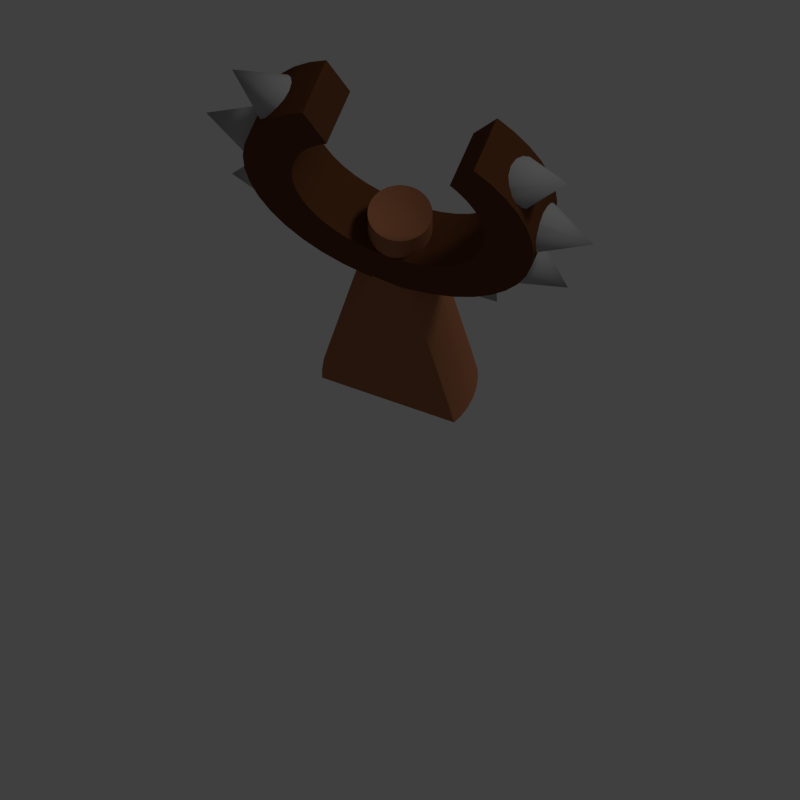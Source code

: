 # Source: objs.blend  (saved by Blender 2.76.0; exported with 4.5.12 LTS)
import bpy
from mathutils import Matrix  # noqa: F401  (used for matrix-valued properties, if any)

bpy.ops.wm.read_factory_settings(use_empty=True)
scene = bpy.context.scene
scene.name = 'Scene'

# ---- collections
col_collection_1 = bpy.data.collections.new('Collection 1'); scene.collection.children.link(col_collection_1)

# ---- materials (node trees are filled in below, after node groups)
mat_material_006 = bpy.data.materials.new('Material.006')
mat_material_006.alpha_threshold = 0.0
mat_material_006.use_transparent_shadow = False
mat_material_006.diffuse_color = (0.1282, 0.0469, 0.01782, 1.0)
mat_material_006.roughness = 0.5
mat_material_007 = bpy.data.materials.new('Material.007')
mat_material_007.alpha_threshold = 0.0
mat_material_007.use_transparent_shadow = False
mat_material_007.diffuse_color = (0.42, 0.42, 0.42, 1.0)
mat_material_007.roughness = 0.5
mat_material_008 = bpy.data.materials.new('Material.008')
mat_material_008.alpha_threshold = 0.0
mat_material_008.use_transparent_shadow = False
mat_material_008.diffuse_color = (0.3672, 0.1448, 0.06904, 1.0)
mat_material_008.roughness = 0.5

# ---- material node trees

# ---- world
world_world = bpy.data.worlds.new('World'); scene.world = world_world
world_world.color = (0.05088, 0.05088, 0.05088)
world_world.use_sun_shadow = False
world_world.sun_shadow_jitter_overblur = 0.0
world_world.cycles.sampling_method = 'MANUAL'
world_world.cycles.sample_map_resolution = 256

# ---- cameras
cam_camera = bpy.data.cameras.new('Camera')
cam_camera.type = 'ORTHO'
cam_camera.clip_end = 100.0
cam_camera.lens = 35.0
cam_camera.sensor_width = 32.0
cam_camera.sensor_height = 18.0
cam_camera.ortho_scale = 5.0
cam_camera.dof.focus_distance = 0.0
cam_camera.dof.aperture_fstop = 128.0

# ---- lights
light_lamp = bpy.data.lights.new('Lamp', 'SUN')
light_lamp.transmission_factor = 0.0
light_lamp.cutoff_distance = 30.0
light_lamp.angle = 0.1993
light_lamp.energy = 0.4
light_lamp.shadow_buffer_clip_start = 1.001
light_lamp.shadow_soft_size = 0.1
light_lamp.shadow_cascade_max_distance = 1000.0
light_lamp.cycles.use_multiple_importance_sampling = False

# ---- meshes
me_building4 = bpy.data.meshes.new('Building4')
me_building4.from_pydata([(-1.196, 2.523, 18.3), (-2.5, 4.907, 2.819), (-1.27, 2.493, 18.3), (-1.854, 5.706, 0.0), (-2.5, 5.439, 0.0), (0.0, -6.0, 0.0), (-0.07675, -2.78, 18.36), (-0.9386, -5.926, 0.0), (0.0, -2.786, 18.37), (1.994, -1.994, 18.18), (2.5, -2.185, 15.26), (2.052, -1.93, 18.16), (2.5, -2.5, 14.08), (-2.5, 2.185, 15.26), (-1.994, 1.994, 18.18), (-2.5, 2.5, 14.08), (-2.052, 1.93, 18.16), (-2.5, 1.816, 16.63), (-2.099, 1.877, 18.15), (-2.287, 1.662, 18.13), (2.5, 2.5, 14.08), (1.927, 2.047, 18.19), (1.994, 1.994, 18.18), (2.5, 3.053, 11.67), (2.5, 4.907, 2.819), (1.196, 2.523, 18.3), (1.27, 2.493, 18.3), (1.854, 5.706, 0.0), (2.5, 5.439, 0.0), (2.5, 3.727, 8.585), (1.34, 2.453, 18.29), (0.8626, 2.655, 18.33), (0.9386, 5.926, 0.0), (0.07675, 2.78, 18.36), (0.436, 2.753, 18.36), (-2.5, 1.383, 17.93), (-2.5, 1.323, 18.1), (-2.476, 1.361, 18.11), (-2.5, 1.274, 18.25), (-2.5, -2.185, 15.26), (-1.994, -1.994, 18.18), (-2.052, -1.93, 18.16), (-2.5, -2.5, 14.08), (-2.5, 1.01e-05, 20.0), (-2.5, 0.396, 19.82), (-2.5, 0.0, 20.0), (-1.927, -2.047, 18.19), (-2.5, -3.053, 11.67), (2.5, 1.383, 17.93), (2.476, 1.361, 18.11), (2.5, 1.323, 18.1), (2.5, 1.816, 16.63), (2.052, 1.93, 18.16), (2.099, 1.877, 18.15), (2.5, 2.185, 15.26), (2.287, 1.662, 18.13), (-2.5, -3.727, 8.585), (-1.27, -2.493, 18.3), (-1.34, -2.453, 18.29), (-2.5, -4.907, 2.819), (-1.196, -2.523, 18.3), (-1.854, -5.706, 0.0), (-2.5, -5.439, 0.0), (1.196, -2.523, 18.3), (2.5, -4.907, 2.819), (1.27, -2.493, 18.3), (1.854, -5.706, 0.0), (2.5, -5.439, 0.0), (0.8626, -2.655, 18.33), (0.5115, -2.736, 18.35), (2.5, -3.727, 8.585), (1.34, -2.453, 18.29), (2.5, -1.323, 18.1), (2.476, -1.361, 18.11), (2.5, -1.383, 17.93), (-1.927, 2.047, 18.19), (-2.5, 3.053, 11.67), (-2.5, 3.727, 8.585), (-1.34, 2.453, 18.29), (-0.5115, 2.736, 18.35), (-0.8626, 2.655, 18.33), (0.0, 6.0, 0.0), (-0.07675, 2.78, 18.36), (0.0, 2.786, 18.37), (-0.9386, 5.926, 0.0), (0.5115, 2.736, 18.35), (-2.5, -1.191, 18.43), (-2.5, -0.954, 18.95), (-2.5, -0.8123, 19.26), (-2.5, 0.8123, 19.26), (-2.5, 0.954, 18.95), (-2.5, 1.191, 18.43), (1.65, 2.271, 18.24), (2.5, 3.441, 9.981), (-2.5, -3.441, 9.981), (-1.65, -2.271, 18.24), (-0.8626, -2.655, 18.33), (1.927, -2.047, 18.19), (2.5, -3.053, 11.67), (2.099, -1.877, 18.15), (2.5, -1.816, 16.63), (2.287, -1.662, 18.13), (-2.5, 3.441, 9.981), (-1.65, 2.271, 18.24), (-0.436, 2.753, 18.36), (-2.5, -1.816, 16.63), (-2.099, -1.877, 18.15), (-2.287, -1.662, 18.13), (-2.5, -1.323, 18.1), (-2.5, -1.383, 17.93), (-2.476, -1.361, 18.11), (-2.5, -1.274, 18.25), (-2.5, -0.405, 19.81), (-2.5, -0.405, 19.81), (-2.5, 0.405, 19.81), (-2.5, 0.405, 19.81), (0.9386, -5.926, 0.0), (0.436, -2.753, 18.36), (0.07675, -2.78, 18.36), (-0.436, -2.753, 18.36), (-0.5115, -2.736, 18.35), (2.5, -3.441, 9.981), (1.65, -2.271, 18.24), (-2.5, -0.396, 19.82), (-2.5, -1.01e-05, 20.0), (2.5, 8.0, 30.0), (2.5, 12.0, 30.0), (2.5, 11.85, 31.88), (2.5, 11.85, 28.12), (2.5, 7.902, 28.75), (2.5, 11.41, 26.29), (2.5, 7.608, 27.53), (2.5, 7.128, 26.37), (2.5, 10.69, 24.55), (2.5, 7.902, 31.25), (2.5, 7.751, 31.88), (2.5, 9.708, 22.95), (2.5, 6.472, 25.3), (2.5, 8.485, 21.51), (2.5, 5.657, 24.34), (2.5, 7.053, 20.29), (2.5, 4.702, 23.53), (2.5, 5.448, 19.31), (2.5, 3.632, 22.87), (2.5, 3.708, 18.59), (2.5, 2.472, 22.39), (2.5, 1.877, 18.15), (2.5, 1.251, 22.1), (2.5, 0.0, 22.0), (2.5, -1.251, 22.1), (2.5, -6.472, 25.3), (2.5, -9.708, 22.95), (2.5, -8.485, 21.51), (2.5, -12.0, 30.0), (2.5, -8.0, 30.0), (2.5, -7.902, 31.25), (2.5, -7.902, 28.75), (2.5, -10.69, 24.55), (2.5, -11.85, 31.88), (2.5, -7.751, 31.88), (2.5, -11.41, 26.29), (2.5, -11.85, 28.12), (2.5, -1.877, 18.15), (2.5, -2.472, 22.39), (2.5, -3.708, 18.59), (2.5, -3.632, 22.87), (2.5, -5.448, 19.31), (2.5, -4.702, 23.53), (2.5, -7.053, 20.29), (2.5, -5.657, 24.34), (2.5, -7.128, 26.37), (2.5, -7.608, 27.53), (2.5, 0.0, 24.67), (2.469, 0.3911, 22.03), (2.469, 0.3911, 24.68), (-2.5, 8.078e-06, 22.0), (-2.5, 0.0, 24.67), (-2.469, 0.3911, 22.03), (-2.469, 0.3911, 24.68), (0.354, 2.472, 22.39), (0.2628, 2.479, 24.67), (0.3127, 2.475, 24.67), (0.2606, 2.479, 24.67), (0.3911, 2.469, 22.39), (0.3911, 2.469, 24.68), (0.0, 2.5, 22.4), (0.174, 2.486, 24.67), (0.0, 2.5, 24.68), (2.023, 1.469, 24.67), (1.768, 1.768, 22.22), (1.768, 1.768, 24.68), (2.023, 1.469, 22.15), (-1.667, 1.854, 24.67), (-1.469, 2.023, 22.28), (-1.668, 1.853, 24.67), (-1.602, 1.909, 24.67), (-1.469, 2.023, 24.68), (-1.67, 1.851, 24.67), (-1.708, 1.819, 24.67), (-1.768, 1.768, 22.22), (-1.768, 1.768, 24.68), (-0.7725, 2.378, 22.37), (-1.135, 2.228, 24.68), (-0.7725, 2.378, 24.67), (-1.135, 2.228, 22.33), (-1.768, -1.768, 22.22), (-2.023, -1.469, 24.67), (-2.023, -1.469, 22.15), (-1.768, -1.768, 24.68), (2.258, 1.062, 24.67), (2.228, 1.135, 22.09), (2.228, 1.135, 24.68), (2.277, 1.016, 24.67), (2.278, 1.014, 24.67), (2.278, 1.012, 24.67), (2.311, 0.9338, 24.67), (2.378, 0.7725, 22.06), (2.378, 0.7725, 24.68), (2.418, 0.6028, 24.67), (2.439, 0.5184, 24.67), (2.439, 0.5162, 24.67), (2.451, 0.4676, 24.67), (2.156, 1.251, 22.1), (1.321, 2.114, 24.67), (1.135, 2.228, 22.33), (1.247, 2.159, 24.67), (1.469, 2.023, 24.68), (1.469, 2.023, 22.28), (1.202, 2.186, 24.67), (1.135, 2.228, 24.68), (0.7725, 2.378, 22.37), (0.7725, 2.378, 24.67), (1.67, 1.851, 24.67), (1.668, 1.853, 24.67), (1.708, 1.819, 24.67), (1.602, 1.909, 24.67), (1.667, 1.854, 24.67), (-2.228, 1.135, 22.09), (-2.023, 1.469, 22.15), (-2.156, 1.251, 22.1), (-2.228, 1.135, 24.68), (-2.023, 1.469, 24.67), (-2.258, 1.062, 24.67), (-2.277, 1.016, 24.67), (-2.278, 1.014, 24.67), (-2.278, 1.012, 24.67), (-2.311, 0.9338, 24.67), (-2.378, 0.7725, 22.06), (-2.378, 0.7725, 24.68), (-1.202, 2.186, 24.67), (-1.247, 2.159, 24.67), (-1.321, 2.114, 24.67), (-0.174, 2.486, 24.67), (-0.2606, 2.479, 24.67), (-0.354, 2.472, 22.39), (-0.2628, 2.479, 24.67), (-0.3127, 2.475, 24.67), (-0.3911, 2.469, 22.39), (-0.3911, 2.469, 24.68), (1.202, -2.186, 24.67), (1.135, -2.228, 22.33), (1.247, -2.159, 24.67), (1.135, -2.228, 24.68), (1.321, -2.114, 24.67), (1.469, -2.023, 24.68), (1.469, -2.023, 22.28), (1.768, -1.768, 22.22), (2.023, -1.469, 24.67), (1.768, -1.768, 24.68), (2.023, -1.469, 22.15), (-1.67, -1.851, 24.67), (-1.469, -2.023, 22.28), (-1.668, -1.853, 24.67), (-1.708, -1.819, 24.67), (-1.602, -1.909, 24.67), (-1.469, -2.023, 24.68), (-1.667, -1.854, 24.67), (-1.135, -2.228, 24.68), (-0.7725, -2.378, 22.37), (-0.7725, -2.378, 24.67), (-1.135, -2.228, 22.33), (-2.469, -0.3911, 22.03), (-2.451, -0.4676, 24.67), (-2.469, -0.3911, 24.68), (-2.439, -0.5162, 24.67), (-2.439, -0.5184, 24.67), (-2.378, -0.7725, 22.06), (-2.418, -0.6028, 24.67), (-2.378, -0.7725, 24.68), (-2.228, -1.135, 22.09), (-2.156, -1.251, 22.1), (-2.228, -1.135, 24.68), (-2.311, -0.9338, 24.67), (-2.278, -1.012, 24.67), (-2.278, -1.014, 24.67), (-2.277, -1.016, 24.67), (-2.258, -1.062, 24.67), (0.7725, -2.378, 22.37), (0.7725, -2.378, 24.67), (0.174, -2.486, 24.67), (0.0, -2.5, 22.4), (0.2606, -2.479, 24.67), (0.0, -2.5, 24.68), (0.354, -2.472, 22.39), (0.2628, -2.479, 24.67), (0.3127, -2.475, 24.67), (0.3911, -2.469, 22.39), (0.3911, -2.469, 24.68), (1.667, -1.854, 24.67), (1.668, -1.853, 24.67), (1.602, -1.909, 24.67), (1.67, -1.851, 24.67), (1.708, -1.819, 24.67), (2.311, -0.9338, 24.67), (2.378, -0.7725, 22.06), (2.378, -0.7725, 24.68), (2.228, -1.135, 22.09), (2.278, -1.012, 24.67), (2.278, -1.014, 24.67), (2.277, -1.016, 24.67), (2.258, -1.062, 24.67), (2.228, -1.135, 24.68), (2.469, -0.3911, 22.03), (2.469, -0.3911, 24.68), (2.156, -1.251, 22.1), (-0.3911, -2.469, 22.39), (-0.3911, -2.469, 24.68), (-1.321, -2.114, 24.67), (-1.247, -2.159, 24.67), (-1.202, -2.186, 24.67), (-0.354, -2.472, 22.39), (-0.2628, -2.479, 24.67), (-0.3127, -2.475, 24.67), (-0.2606, -2.479, 24.67), (-0.174, -2.486, 24.67), (-2.5, -8.078e-06, 22.0), (-2.418, 0.6028, 24.67), (-2.439, 0.5184, 24.67), (-2.439, 0.5162, 24.67), (-2.451, 0.4676, 24.67), (2.451, -0.4676, 24.67), (2.439, -0.5162, 24.67), (2.439, -0.5184, 24.67), (2.418, -0.6028, 24.67), (-1.545, 0.0, 24.24), (-1.25, 0.9082, 24.24), (0.7725, 1.338, 24.24), (0.4775, 1.469, 24.24), (0.2613, 0.4526, 24.03), (0.7725, -1.338, 24.24), (1.034, -1.148, 24.24), (0.2613, -0.4526, 24.03), (-0.05463, 0.5198, 24.03), (-0.1615, 1.537, 24.24), (-0.4775, 1.469, 24.24), (-0.4228, 0.3072, 24.03), (-0.3497, 0.3884, 24.03), (-1.034, 1.148, 24.24), (-0.1615, -1.537, 24.24), (-0.4775, -1.469, 24.24), (1.411, 0.6284, 24.24), (1.25, 0.9082, 24.24), (1.511, -0.3212, 24.24), (1.545, 0.0, 24.24), (-0.7725, 1.338, 24.24), (0.1615, 1.537, 24.24), (0.4228, 0.3072, 24.03), (1.25, -0.9082, 24.24), (-1.25, -0.9082, 24.24), (-0.4228, -0.3072, 24.03), (-1.411, -0.6284, 24.24), (-0.05463, -0.5198, 24.03), (-1.511, -0.3212, 24.24), (-0.2613, 0.4526, 24.03), (-0.1615, 0.4971, 24.03), (-0.2613, -0.4526, 24.03), (-0.7725, -1.338, 24.24), (0.1615, -1.537, 24.24), (1.411, -0.6284, 24.24), (0.4775, -0.2126, 24.03), (0.4775, -1.469, 24.24), (0.05463, -0.5198, 24.03), (0.4228, -0.3072, 24.03), (0.3497, -0.3884, 24.03), (1.511, 0.3212, 24.24), (0.05463, 0.5198, 24.03), (-0.5226, 0.0, 24.03), (-1.511, 0.3212, 24.24), (0.5226, 0.0, 24.03), (-1.034, -1.148, 24.24), (0.5112, -0.1087, 24.03), (0.5112, 0.1087, 24.03), (1.034, 1.148, 24.24), (-0.5112, 0.1087, 24.03), (-0.4775, 0.2126, 24.03), (-1.411, 0.6284, 24.24), (-0.3497, -0.3884, 24.03), (0.4775, 0.2126, 24.03), (0.3497, 0.3884, 24.03), (-0.4775, -0.2126, 24.03), (0.1615, -0.4971, 24.03), (0.1615, 0.4971, 24.03), (-0.1615, -0.4971, 24.03), (-0.5112, -0.1087, 24.03), (-2.5, 1.877, 18.15), (-2.5, 12.0, 30.0), (-2.5, 3.708, 18.59), (-1.876, 11.94, 29.22), (-2.0, 12.0, 30.0), (-2.5, 11.85, 28.12), (-1.455, 11.89, 28.55), (-0.8517, 11.85, 28.12), (1.876, 11.94, 29.22), (2.0, 12.0, 30.0), (1.455, 11.89, 28.55), (0.8517, 11.85, 28.12), (-2.5, -8.485, 38.49), (-2.5, -5.082, 36.15), (-2.5, -5.657, 35.66), (-2.5, -6.472, 34.7), (-2.5, -9.708, 37.05), (-2.5, -7.128, 33.63), (-2.5, -10.69, 35.45), (-2.5, -7.608, 32.47), (-2.5, -11.41, 33.71), (-2.5, -7.902, 31.25), (-2.5, -7.058, 39.7), (-2.5, -11.85, 31.88), (-2.5, -8.0, 30.0), (-2.5, -12.0, 30.0), (-2.5, 7.902, 31.25), (-2.5, 11.85, 31.88), (-2.5, 11.41, 33.71), (-2.5, 7.608, 32.47), (-2.5, 10.69, 35.45), (-2.5, 7.128, 33.63), (-2.5, 8.0, 30.0), (-2.5, 9.708, 37.05), (-2.5, 6.472, 34.7), (-2.5, 8.485, 38.49), (-2.5, 5.657, 35.66), (-2.5, 5.082, 36.15), (-2.5, 7.058, 39.7), (-2.5, -1.877, 18.15), (-2.5, 8.485, 21.51), (-2.5, 9.708, 22.95), (2.5, -5.975, 37.75), (2.5, -6.313, 38.36), (-2.5, -9.708, 22.95), (-2.5, -8.485, 21.51), (-1.455, -11.89, 31.45), (-0.8517, -11.85, 31.88), (-1.876, -11.94, 30.78), (-2.0, -12.0, 30.0), (1.455, -11.89, 31.45), (0.8517, -11.85, 31.88), (1.876, -11.94, 30.78), (2.0, -12.0, 30.0), (-2.5, 5.448, 19.31), (-2.5, 7.053, 20.29), (-2.5, 10.69, 24.55), (-2.5, 11.41, 26.29), (2.5, 8.485, 38.49), (0.0, 9.141, 37.72), (0.8021, 9.258, 37.58), (1.45, 9.579, 37.21), (2.5, 9.708, 37.05), (1.56, 9.708, 37.05), (-0.8021, 9.258, 37.58), (-1.45, 9.579, 37.21), (-1.56, 9.708, 37.05), (2.5, 6.313, 38.36), (2.5, 5.975, 37.75), (-1.872, 9.958, 36.65), (-2.016, 10.36, 35.98), (-1.883, 10.69, 35.45), (1.872, 9.958, 36.65), (2.016, 10.36, 35.98), (2.5, 10.69, 35.45), (1.883, 10.69, 35.45), (2.5, -5.652, 37.17), (2.5, -5.657, 35.66), (2.5, -5.082, 36.15), (2.5, -6.472, 34.7), (2.5, -7.608, 32.47), (2.5, -7.128, 33.63), (2.5, 7.608, 32.47), (2.5, 7.128, 33.63), (2.5, 6.472, 34.7), (2.5, 5.652, 37.17), (2.5, 5.657, 35.66), (2.5, 5.082, 36.15), (1.864, -5.314, 19.25), (1.883, -5.448, 19.31), (1.459, -4.674, 18.99), (0.8014, -4.23, 18.8), (0.0, -4.071, 18.74), (-2.5, -5.448, 19.31), (-1.864, -5.314, 19.25), (-1.883, -5.448, 19.31), (-2.5, -3.708, 18.59), (-0.8014, -4.23, 18.8), (-1.459, -4.674, 18.99), (2.5, 7.057, 39.7), (2.5, 6.671, 39.01), (-2.5, -11.85, 28.12), (-2.5, -11.41, 26.29), (-2.5, -5.5, 20.47), (2.5, -8.485, 38.49), (2.5, -7.058, 39.7), (1.45, 7.205, 20.42), (1.56, 7.053, 20.29), (0.8021, 7.581, 20.74), (0.0, 7.717, 20.86), (-0.8021, 7.581, 20.74), (-1.45, 7.205, 20.42), (-1.56, 7.053, 20.29), (-2.5, 9.526, 24.5), (0.7956, 11.84, 28.08), (0.0, 11.8, 27.9), (-0.7956, 11.84, 28.08), (-2.016, 10.36, 24.02), (-1.883, 10.69, 24.55), (-1.872, 9.958, 23.35), (-1.56, 9.708, 22.95), (2.016, 10.36, 24.02), (1.883, 10.69, 24.55), (1.872, 9.958, 23.35), (1.56, 9.708, 22.95), (2.5, 7.058, 39.7), (2.5, 11.41, 33.71), (0.0, -9.141, 37.72), (-0.8021, -9.258, 37.58), (-1.45, -9.579, 37.21), (-1.56, -9.708, 37.05), (0.8021, -9.258, 37.58), (1.45, -9.579, 37.21), (2.5, -9.708, 37.05), (1.56, -9.708, 37.05), (-2.5, -10.69, 24.55), (-1.876, -11.94, 29.22), (-1.455, -11.89, 28.55), (-0.8517, -11.85, 28.12), (1.876, -11.94, 29.22), (1.455, -11.89, 28.55), (0.8517, -11.85, 28.12), (1.45, -7.205, 20.42), (1.56, -7.053, 20.29), (0.8021, -7.581, 20.74), (0.0, -7.717, 20.86), (-0.8021, -7.581, 20.74), (-1.45, -7.205, 20.42), (-2.5, -7.053, 20.29), (-1.56, -7.053, 20.29), (-2.5, -9.526, 24.5), (1.864, 5.314, 19.25), (1.883, 5.448, 19.31), (1.459, 4.674, 18.99), (0.8014, 4.23, 18.8), (0.0, 4.071, 18.74), (-0.8014, 4.23, 18.8), (-1.459, 4.674, 18.99), (-1.864, 5.314, 19.25), (-1.883, 5.448, 19.31), (-2.5, 5.5, 20.47), (1.45, 9.579, 22.8), (0.8021, 9.258, 22.42), (0.0, 9.141, 22.28), (-1.45, 9.579, 22.8), (-0.8021, 9.258, 22.42), (0.0, 11.26, 25.93), (0.8014, 11.2, 25.77), (1.459, 11.01, 25.33), (1.864, 10.75, 24.69), (-0.8014, 11.2, 25.77), (-1.459, 11.01, 25.33), (-1.864, 10.75, 24.69), (0.0, 11.8, 32.1), (0.7956, 11.84, 31.92), (0.8517, 11.85, 31.88), (-0.7956, 11.84, 31.92), (-0.8517, 11.85, 31.88), (-1.455, 11.89, 31.45), (-1.876, 11.94, 30.78), (1.455, 11.89, 31.45), (1.876, 11.94, 30.78), (1.864, 10.75, 35.31), (0.8014, 11.2, 34.23), (0.0, 11.26, 34.07), (1.459, 11.01, 34.67), (-1.864, 10.75, 35.31), (-1.459, 11.01, 34.67), (-0.8014, 11.2, 34.23), (-2.5, -1.251, 22.1), (-2.5, -2.472, 22.39), (-2.5, -3.632, 22.87), (-2.5, -4.702, 23.53), (-2.5, -5.657, 24.34), (-2.5, -7.902, 28.75), (-2.5, -7.608, 27.53), (-2.5, -7.128, 26.37), (-2.5, -6.472, 25.3), (-2.5, 7.902, 28.75), (-2.5, 7.608, 27.53), (-2.5, 7.128, 26.37), (-2.5, 6.472, 25.3), (-2.5, 5.657, 24.34), (-2.5, 4.702, 23.53), (-2.5, 3.632, 22.87), (-2.5, 2.472, 22.39), (-2.5, 1.251, 22.1), (2.5, -7.057, 39.7), (0.0, -11.8, 32.1), (2.5, -11.41, 33.71), (-0.7956, -11.84, 31.92), (0.7956, -11.84, 31.92), (-0.7956, -11.84, 28.08), (0.0, -11.8, 27.9), (0.7956, -11.84, 28.08), (0.0, -11.26, 25.93), (-0.8014, -11.2, 25.77), (-1.459, -11.01, 25.33), (-1.864, -10.75, 24.69), (-1.883, -10.69, 24.55), (0.8014, -11.2, 25.77), (1.459, -11.01, 25.33), (1.864, -10.75, 24.69), (1.883, -10.69, 24.55), (-1.872, -6.645, 20.04), (-2.016, -5.984, 19.64), (2.016, -5.984, 19.64), (1.872, -6.645, 20.04), (-2.016, 5.984, 19.64), (-1.872, 6.645, 20.04), (2.016, 5.984, 19.64), (1.872, 6.645, 20.04), (2.5, -6.671, 39.01), (-2.016, -10.36, 24.02), (-1.872, -9.958, 23.35), (-1.56, -9.708, 22.95), (2.016, -10.36, 24.02), (1.872, -9.958, 23.35), (1.56, -9.708, 22.95), (-1.45, -9.579, 22.8), (-0.8021, -9.258, 22.42), (0.0, -9.141, 22.28), (1.45, -9.579, 22.8), (0.8021, -9.258, 22.42), (-1.864, -10.75, 35.31), (-1.883, -10.69, 35.45), (-0.8014, -11.2, 34.23), (0.0, -11.26, 34.07), (-1.459, -11.01, 34.67), (1.864, -10.75, 35.31), (2.5, -10.69, 35.45), (1.883, -10.69, 35.45), (1.459, -11.01, 34.67), (0.8014, -11.2, 34.23), (1.872, -9.958, 36.65), (2.016, -10.36, 35.98), (-1.872, -9.958, 36.65), (-2.016, -10.36, 35.98), (0.0, -13.86, 22.0), (0.0, -8.0, 16.14), (0.0, -16.0, 30.0), (0.0, -13.86, 38.0), (0.0, 13.86, 22.0), (0.0, 8.0, 16.14), (0.0, 16.0, 30.0), (0.0, 13.86, 38.0), (0.8021, -7.581, 20.74), (0.0, -7.717, 20.86), (-0.8021, -9.258, 22.42), (0.0, -9.141, 22.28), (-2.5, -5.657, 35.66), (-2.5, -6.472, 34.7), (-2.439, 0.5162, 24.67), (-2.451, 0.4676, 24.67), (2.5, 8.0, 30.0), (2.5, 7.902, 28.75), (1.455, -11.89, 31.45), (1.876, -11.94, 30.78), (0.2606, -2.479, 24.67), (0.2628, -2.479, 24.67), (-2.277, 1.016, 24.67), (-2.278, 1.014, 24.67), (2.5, 3.727, 8.585), (2.5, 3.441, 9.981), (1.459, -11.01, 25.33), (1.864, -10.75, 24.69), (2.5, -5.657, 35.66), (2.5, -5.082, 36.15), (2.5, -5.082, 36.15), (2.5, -4.907, 2.819), (2.5, -3.727, 8.585), (2.5, -6.313, 38.36), (2.5, -6.671, 39.01), (2.278, 1.012, 24.67), (2.311, 0.9338, 24.67), (1.196, -2.523, 18.3), (1.27, -2.493, 18.3), (-2.5, -1.251, 22.1), (-2.5, -2.472, 22.39), (0.7956, 11.84, 28.08), (0.0, 11.8, 27.9), (2.5, -8.485, 38.49), (2.5, -7.058, 39.7), (2.5, -7.058, 39.7), (1.768, 1.768, 24.68), (1.708, 1.819, 24.67), (-0.07675, 2.78, 18.36), (-0.436, 2.753, 18.36), (1.768, 1.768, 22.22), (1.469, 2.023, 22.28), (-0.2606, -2.479, 24.67), (-0.174, -2.486, 24.67), (-2.278, 1.012, 24.67), (2.0, -12.0, 30.0), (0.0, 11.26, 25.93), (0.8014, 11.2, 25.77), (0.0, -2.5, 24.68), (0.0, -2.786, 18.37), (0.07675, -2.78, 18.36), (-1.927, -2.047, 18.19), (-1.65, -2.271, 18.24), (-1.602, -1.909, 24.67), (-1.469, -2.023, 24.68), (-2.5, -9.708, 22.95), (-2.5, -10.69, 24.55), (2.5, -5.439, 0.0), (2.5, -5.439, 0.0), (-2.5, -11.85, 28.12), (-2.5, -11.41, 26.29), (-2.469, 0.3911, 24.68), (-2.5, 4.907, 2.819), (-2.5, 5.439, 0.0), (-2.5, 5.439, 0.0), (-1.196, 2.523, 18.3), (-1.27, 2.493, 18.3), (-2.311, 0.9338, 24.67), (-2.378, 0.7725, 24.68), (0.8517, 11.85, 31.88), (1.455, 11.89, 31.45), (1.459, 11.01, 25.33), (2.5, 6.472, 34.7), (2.5, 5.657, 35.66), (0.2606, 2.479, 24.67), (0.174, 2.486, 24.67), (2.5, 7.128, 33.63), (-1.667, -1.854, 24.67), (2.258, 1.062, 24.67), (2.228, 1.135, 24.68), (-1.459, 11.01, 34.67), (-0.8014, 11.2, 34.23), (2.023, 1.469, 24.67), (2.5, -10.69, 24.55), (2.5, -11.41, 26.29), (2.5, 12.0, 30.0), (2.5, 11.85, 28.12), (2.311, -0.9338, 24.67), (2.278, -1.012, 24.67), (2.5, 1.251, 22.1), (2.5, 0.0, 22.0), (2.5, 0.0, 22.0), (2.5, 0.0, 22.0), (-2.5, 1.383, 17.93), (-2.5, 1.383, 17.93), (-2.5, 1.274, 18.25), (2.023, -1.469, 24.67), (2.228, -1.135, 24.68), (-2.023, 1.469, 22.15), (-2.156, 1.251, 22.1), (-1.455, -11.89, 31.45), (-0.8517, -11.85, 31.88), (-0.7725, 2.378, 24.67), (-0.3911, 2.469, 24.68), (-2.278, -1.014, 24.67), (-2.277, -1.016, 24.67), (2.5, 5.975, 37.75), (2.5, 5.652, 37.17), (0.07675, 2.78, 18.36), (0.436, 2.753, 18.36), (0.8014, -11.2, 25.77), (-2.5, 1.816, 16.63), (-0.5115, 2.736, 18.35), (2.277, 1.016, 24.67), (-2.5, -1.877, 18.15), (-2.5, -3.708, 18.59), (-2.5, 7.902, 28.75), (-2.5, 7.608, 27.53), (2.5, 7.751, 31.88), (2.5, 7.608, 32.47), (-1.56, 9.708, 22.95), (-1.45, 9.579, 22.8), (-0.7956, -11.84, 31.92), (-1.469, -2.023, 22.28), (-1.135, -2.228, 22.33), (-0.8014, 4.23, 18.8), (-1.459, 4.674, 18.99), (2.023, 1.469, 22.15), (-2.5, -5.448, 19.31), (-2.5, -7.053, 20.29), (2.378, 0.7725, 24.68), (2.5, 11.85, 31.88), (-2.5, -8.485, 21.51), (-2.5, -8.0, 30.0), (-2.5, -7.902, 28.75), (-1.876, -11.94, 30.78), (-1.864, -10.75, 35.31), (-1.883, -10.69, 35.45), (-2.258, -1.062, 24.67), (-0.8517, 11.85, 31.88), (-1.455, 11.89, 31.45), (-2.5, -3.053, 11.67), (-2.5, -3.441, 9.981), (2.378, -0.7725, 22.06), (2.469, -0.3911, 22.03), (1.34, -2.453, 18.29), (1.65, -2.271, 18.24), (-1.196, -2.523, 18.3), (-0.8626, -2.655, 18.33), (1.883, 5.448, 19.31), (2.016, 5.984, 19.64), (2.5, 8.485, 38.49), (2.5, 9.708, 37.05), (2.5, 0.0, 24.67), (2.469, -0.3911, 24.68), (0.0, 9.141, 37.72), (-0.8021, 9.258, 37.58), (1.321, -2.114, 24.67), (1.469, -2.023, 24.68), (-2.5, 8.078e-06, 22.0), (-2.469, 0.3911, 22.03), (-0.8021, -7.581, 20.74), (-0.436, -2.753, 18.36), (-0.5115, -2.736, 18.35), (-2.5, 11.41, 33.71), (-2.5, 10.69, 35.45), (-2.228, 1.135, 22.09), (-2.5, 11.85, 31.88), (1.34, 2.453, 18.29), (1.65, 2.271, 18.24), (-2.439, 0.5184, 24.67), (2.378, -0.7725, 24.68), (-2.5, 7.902, 31.25), (-2.5, 7.608, 32.47), (-0.3911, -2.469, 22.39), (-0.354, -2.472, 22.39), (-2.287, 1.662, 18.13), (-2.476, 1.361, 18.11), (-2.311, -0.9338, 24.67), (-2.278, -1.012, 24.67), (-2.5, 1.323, 18.1), (-2.5, 1.323, 18.1), (-2.5, 1.323, 18.1), (2.5, -9.708, 37.05), (1.872, 9.958, 36.65), (2.016, 10.36, 35.98), (2.5, -7.057, 39.7), (1.854, -5.706, 0.0), (-1.768, -1.768, 22.22), (0.8014, 4.23, 18.8), (0.0, 4.071, 18.74), (2.5, 7.128, 26.37), (2.5, 6.472, 25.3), (-1.854, 5.706, 0.0), (2.5, 2.472, 22.39), (-2.5, 7.128, 33.63), (0.0, -9.141, 37.72), (0.8021, -9.258, 37.58), (-2.378, 0.7725, 22.06), (2.5, -2.5, 14.08), (2.5, -3.053, 11.67), (2.5, 11.41, 26.29), (2.5, 10.69, 24.55), (-2.418, 0.6028, 24.67), (1.45, -9.579, 22.8), (0.8021, -9.258, 22.42), (-2.0, 12.0, 30.0), (-1.876, 11.94, 30.78), (0.0, -11.26, 25.93), (-0.8014, -11.2, 25.77), (-2.023, -1.469, 22.15), (-1.67, -1.851, 24.67), (-1.708, -1.819, 24.67), (2.439, 0.5162, 24.67), (2.451, 0.4676, 24.67), (-1.469, 2.023, 22.28), (-1.768, 1.768, 22.22), (0.8014, 11.2, 34.23), (0.0, 11.26, 34.07), (1.469, 2.023, 24.68), (1.602, 1.909, 24.67), (-1.135, -2.228, 24.68), (-1.202, -2.186, 24.67), (-2.5, 0.0, 24.67), (-2.5, -2.185, 15.26), (-2.5, -2.5, 14.08), (2.5, 3.708, 18.59), (2.5, 1.877, 18.15), (-1.459, -11.01, 34.67), (2.5, 7.058, 39.7), (2.5, 7.058, 39.7), (0.3911, 2.469, 24.68), (0.7725, 2.378, 24.67), (-1.247, 2.159, 24.67), (-1.321, 2.114, 24.67), (-2.5, 8.485, 21.51), (-2.5, 9.708, 22.95), (0.0, -4.071, 18.74), (-0.8014, -4.23, 18.8), (2.5, 1.323, 18.1), (2.5, 1.323, 18.1), (-1.459, -11.01, 25.33), (1.459, 11.01, 34.67), (-1.854, -5.706, 0.0), (-2.5, -5.439, 0.0), (-2.5, -5.439, 0.0), (2.439, 0.5184, 24.67), (-1.864, 10.75, 35.31), (2.099, -1.877, 18.15), (2.287, -1.662, 18.13), (0.8626, -2.655, 18.33), (0.5115, -2.736, 18.35), (2.5, -9.708, 22.95), (1.247, -2.159, 24.67), (1.872, 9.958, 23.35), (1.56, 9.708, 22.95), (-2.5, -7.058, 39.7), (-2.5, -7.058, 39.7), (-2.5, 1.251, 22.1), (-2.5, 3.727, 8.585), (-0.7725, -2.378, 24.67), (-0.3911, -2.469, 24.68), (1.864, -10.75, 35.31), (1.883, -10.69, 35.45), (0.0, -11.8, 27.9), (0.7956, -11.84, 28.08), (2.5, 10.69, 35.45), (2.5, 11.41, 33.71), (-1.872, 9.958, 36.65), (-2.016, 10.36, 35.98), (-2.5, -3.727, 8.585), (-2.5, -4.907, 2.819), (1.883, -5.448, 19.31), (2.016, -5.984, 19.64), (2.469, 0.3911, 22.03), (0.8021, 9.258, 37.58), (1.45, 9.579, 37.21), (1.768, -1.768, 24.68), (1.708, -1.819, 24.67), (-1.135, 2.228, 24.68), (-1.202, 2.186, 24.67), (-1.864, 5.314, 19.25), (-1.45, -9.579, 22.8), (2.5, 5.448, 19.31), (-2.5, -9.708, 37.05), (-2.5, -10.69, 35.45), (-0.7725, -2.378, 22.37), (1.459, -11.01, 34.67), (-0.174, 2.486, 24.67), (-0.2606, 2.479, 24.67), (2.052, -1.93, 18.16), (0.3127, -2.475, 24.67), (-1.883, 5.448, 19.31), (-2.016, 5.984, 19.64), (1.45, 9.579, 22.8), (0.354, -2.472, 22.39), (0.3911, -2.469, 22.39), (-1.864, -10.75, 24.69), (-1.883, -10.69, 24.55), (0.0, -11.26, 34.07), (0.8014, -11.2, 34.23), (-1.27, -2.493, 18.3), (-2.451, -0.4676, 24.67), (-2.469, -0.3911, 24.68), (-2.023, -1.469, 24.67), (-1.768, -1.768, 24.68), (1.27, 2.493, 18.3), (2.418, 0.6028, 24.67), (1.56, -7.053, 20.29), (1.872, -6.645, 20.04), (1.876, 11.94, 30.78), (-1.34, -2.453, 18.29), (1.854, 5.706, 0.0), (0.9386, 5.926, 0.0), (0.0, 2.5, 24.68), (-2.5, -12.0, 30.0), (-2.5, -7.128, 33.63), (-2.5, -7.608, 32.47), (-2.5, 2.185, 15.26), (-1.455, 11.89, 28.55), (-0.8517, 11.85, 28.12), (1.883, -10.69, 24.55), (2.016, -10.36, 24.02), (-2.5, 8.0, 30.0), (2.228, -1.135, 22.09), (-2.5, -1.816, 16.63), (1.135, -2.228, 22.33), (0.7725, -2.378, 22.37), (2.5, -12.0, 30.0), (2.5, -11.85, 28.12), (-2.469, -0.3911, 22.03), (-2.378, -0.7725, 22.06), (0.8014, -4.23, 18.8), (-2.439, -0.5162, 24.67), (0.3911, 2.469, 22.39), (0.7725, 2.378, 22.37), (2.278, -1.014, 24.67), (2.277, -1.016, 24.67), (2.5, -3.708, 18.59), (2.5, -5.448, 19.31), (2.016, 10.36, 24.02), (-2.5, -3.632, 22.87), (2.5, 3.632, 22.87), (-2.5, 1.877, 18.15), (-0.8021, -9.258, 37.58), (2.5, 9.708, 22.95), (1.469, -2.023, 22.28), (-0.7956, -11.84, 28.08), (1.876, -11.94, 29.22), (-1.883, 10.69, 35.45), (-1.135, 2.228, 22.33), (2.378, 0.7725, 22.06), (2.5, -3.632, 22.87), (2.5, -4.702, 23.53), (2.258, -1.062, 24.67), (2.5, 4.907, 2.819), (2.5, 5.439, 0.0), (2.5, 5.439, 0.0), (1.196, 2.523, 18.3), (2.5, -11.85, 31.88), (2.5, -11.41, 33.71), (-0.07675, -2.78, 18.36), (0.8626, 2.655, 18.33), (0.5115, 2.736, 18.35), (1.872, -9.958, 23.35), (2.5, -8.0, 30.0), (2.5, -7.902, 31.25), (-2.228, -1.135, 24.68), (-2.228, 1.135, 24.68), (-2.258, 1.062, 24.67), (-2.418, -0.6028, 24.67), (-2.378, -0.7725, 24.68), (-1.56, 9.708, 37.05), (-0.8626, 2.655, 18.33), (1.459, 4.674, 18.99), (-1.45, 9.579, 37.21), (0.8517, -11.85, 31.88), (0.7956, -11.84, 31.92), (-2.5, -8.485, 38.49), (0.0, -6.0, 0.0), (-0.9386, -5.926, 0.0), (-0.3127, 2.475, 24.67), (-2.5, -4.702, 23.53), (-2.5, -5.657, 24.34), (-2.016, -10.36, 24.02), (-1.321, -2.114, 24.67), (2.5, -7.902, 28.75), (1.135, 2.228, 24.68), (-2.023, 1.469, 24.67), (2.5, -5.657, 24.34), (-2.228, -1.135, 22.09), (-1.876, 11.94, 29.22), (-1.864, -5.314, 19.25), (-1.883, -5.448, 19.31), (0.0, 9.141, 22.28), (-0.8021, 9.258, 22.42), (-0.8517, -11.85, 28.12), (1.202, -2.186, 24.67), (2.0, 12.0, 30.0), (1.883, 10.69, 24.55), (-1.67, 1.851, 24.67), (-1.708, 1.819, 24.67), (0.8021, 9.258, 22.42), (2.418, -0.6028, 24.67), (2.5, 5.657, 24.34), (-2.156, -1.251, 22.1), (0.7725, -2.378, 24.67), (0.3911, -2.469, 24.68), (-2.5, -6.472, 25.3), (1.602, -1.909, 24.67), (2.5, -1.323, 18.1), (2.5, -1.323, 18.1), (2.5, -1.877, 18.15), (1.135, -2.228, 24.68), (-2.016, 10.36, 24.02), (-1.872, 9.958, 23.35), (1.56, -9.708, 37.05), (1.872, -9.958, 36.65), (-2.5, -5.082, 36.15), (-2.5, -5.082, 36.15), (-2.5, -7.608, 27.53), (1.56, -9.708, 22.95), (-1.34, 2.453, 18.29), (-2.5, 6.472, 34.7), (-2.5, 5.657, 35.66), (-2.5, 5.082, 36.15), (-2.5, 5.082, 36.15), (-2.5, 7.058, 39.7), (-2.5, 7.058, 39.7), (-2.439, -0.5184, 24.67), (1.45, -9.579, 37.21), (1.994, -1.994, 18.18), (1.927, -2.047, 18.19), (2.5, 8.485, 21.51), (0.0, 6.0, 0.0), (-1.872, -6.645, 20.04), (-2.016, -5.984, 19.64), (-1.872, -9.958, 36.65), (-2.016, -10.36, 35.98), (-2.5, -1.323, 18.1), (-2.5, -1.323, 18.1), (-2.5, -1.323, 18.1), (-2.5, -1.274, 18.25), (-2.099, -1.877, 18.15), (-2.287, -1.662, 18.13), (-1.602, 1.909, 24.67), (-1.469, 2.023, 24.68), (2.5, 4.702, 23.53), (1.876, 11.94, 29.22), (2.5, 7.902, 31.25), (0.0, 11.8, 32.1), (0.7956, 11.84, 31.92), (-2.0, -12.0, 30.0), (-1.876, -11.94, 29.22), (2.5, -6.472, 25.3), (2.5, -1.251, 22.1), (2.5, -2.472, 22.39), (2.5, 1.383, 17.93), (2.5, 1.816, 16.63), (-0.7956, 11.84, 28.08), (-2.5, 2.472, 22.39), (2.5, -10.69, 35.45), (2.5, -7.053, 20.29), (1.56, 9.708, 37.05), (-2.476, -1.361, 18.11), (-0.3127, -2.475, 24.67), (2.5, 6.313, 38.36), (2.5, 6.671, 39.01), (2.5, -3.441, 9.981), (1.455, 11.89, 28.55), (1.202, 2.186, 24.67), (1.459, -4.674, 18.99), (2.5, -7.128, 26.37), (1.864, 10.75, 35.31), (1.864, 5.314, 19.25), (1.45, 7.205, 20.42), (0.8021, 7.581, 20.74), (2.156, -1.251, 22.1), (-2.052, 1.93, 18.16), (-2.099, 1.877, 18.15), (-1.768, 1.768, 24.68), (-2.5, -0.405, 19.81), (-2.5, -0.396, 19.82), (-0.2628, 2.479, 24.67), (-2.5, -1.383, 17.93), (-2.5, -1.383, 17.93), (-1.883, 10.69, 24.55), (-1.56, 7.053, 20.29), (-1.872, 6.645, 20.04), (-2.5, 9.708, 37.05), (-1.56, -9.708, 22.95), (2.451, -0.4676, 24.67), (2.439, -0.5162, 24.67), (-1.45, -9.579, 37.21), (-1.459, -4.674, 18.99), (-0.8014, -11.2, 34.23), (2.5, 7.057, 39.7), (-2.5, 4.702, 23.53), (-2.5, 3.632, 22.87), (2.469, 0.3911, 24.68), (-2.5, 8.485, 38.49), (2.156, 1.251, 22.1), (-2.5, 12.0, 30.0), (-1.668, 1.853, 24.67), (1.927, 2.047, 18.19), (2.5, 7.053, 20.29), (2.5, 2.185, 15.26), (2.5, -8.485, 21.51), (0.0, 2.786, 18.37), (1.768, -1.768, 22.22), (2.023, -1.469, 22.15), (2.476, 1.361, 18.11), (2.5, 7.608, 27.53), (2.476, -1.361, 18.11), (-2.5, -0.405, 19.81), (-1.994, 1.994, 18.18), (1.67, 1.851, 24.67), (2.5, 3.053, 11.67), (1.455, -11.89, 28.55), (0.8517, -11.85, 28.12), (2.5, -2.185, 15.26), (2.5, -1.816, 16.63), (1.247, 2.159, 24.67), (2.439, -0.5184, 24.67), (1.872, 6.645, 20.04), (1.67, -1.851, 24.67), (-0.9386, 5.926, 0.0), (-1.927, 2.047, 18.19), (2.5, -1.383, 17.93), (-2.5, 2.5, 14.08), (0.9386, -5.926, 0.0), (2.5, -5.975, 37.75), (2.5, -5.652, 37.17), (1.668, 1.853, 24.67), (-2.5, -8.078e-06, 22.0), (2.5, -7.751, 31.88), (2.5, -7.608, 32.47), (-1.56, -9.708, 37.05), (2.5, 5.082, 36.15), (2.5, 5.082, 36.15), (1.667, -1.854, 24.67), (1.668, -1.853, 24.67), (1.883, 10.69, 35.45), (-2.5, 10.69, 24.55), (-2.5, 11.41, 26.29), (-2.5, 7.053, 20.29), (0.354, 2.472, 22.39), (0.0, 2.5, 22.4), (-0.8014, 11.2, 25.77), (-1.459, 11.01, 25.33), (-2.052, -1.93, 18.16), (-2.5, 7.128, 26.37), (-2.5, 6.472, 25.3), (-2.5, 0.396, 19.82), (-2.5, 0.405, 19.81), (0.174, -2.486, 24.67), (-2.5, 11.85, 28.12), (-0.354, 2.472, 22.39), (-0.3911, 2.469, 22.39), (0.8517, 11.85, 28.12), (1.864, -5.314, 19.25), (2.287, 1.662, 18.13), (-1.994, -1.994, 18.18), (-1.864, 10.75, 24.69), (2.5, -7.608, 27.53), (-2.5, 0.405, 19.81), (0.0, 7.717, 20.86), (-2.5, 3.053, 11.67), (-2.5, 3.441, 9.981), (1.864, 10.75, 24.69), (-2.5, -11.85, 31.88), (-2.5, 5.657, 24.34), (1.667, 1.854, 24.67), (1.135, 2.228, 22.33), (-1.872, -9.958, 23.35), (-1.56, -7.053, 20.29), (-1.667, 1.854, 24.67), (0.0, -2.5, 22.4), (-2.5, 3.708, 18.59), (2.228, 1.135, 22.09), (-2.5, 0.8123, 19.26), (-2.5, -7.128, 26.37), (-0.8021, 7.581, 20.74), (-1.65, 2.271, 18.24), (1.45, -7.205, 20.42), (-1.455, -11.89, 28.55), (2.016, -10.36, 35.98), (-0.7956, 11.84, 31.92), (2.052, 1.93, 18.16), (2.099, 1.877, 18.15), (0.3127, 2.475, 24.67), (0.2628, 2.479, 24.67), (1.56, 7.053, 20.29), (1.321, 2.114, 24.67), (-0.2628, -2.479, 24.67), (-2.5, 5.448, 19.31), (-0.7725, 2.378, 22.37), (-1.45, 7.205, 20.42), (-2.5, -7.902, 31.25), (0.436, -2.753, 18.36), (-2.5, -11.41, 33.71), (-2.5, -0.8123, 19.26), (2.5, 2.5, 14.08), (2.5, -6.472, 34.7), (2.5, -7.128, 33.63), (2.278, 1.014, 24.67), (0.0, -11.8, 32.1), (-1.45, -7.205, 20.42), (-1.668, -1.853, 24.67), (1.994, 1.994, 18.18), (-1.247, -2.159, 24.67)], [], [(737, 734, 738), (865, 734, 737), (734, 865, 735), (5, 6, 1052), (6, 5, 721), (9, 10, 962), (10, 9, 871), (990, 1187, 1201), (1187, 990, 16), (783, 16, 990), (16, 783, 18), (18, 783, 848), (20, 21, 22), (21, 20, 23), (1027, 1030, 978), (984, 1027, 28), (1027, 984, 1030), (686, 978, 840), (978, 686, 1027), (984, 1034, 1030), (985, 780, 781), (35, 852, 849), (767, 854, 766), (896, 1234, 1222), (1234, 896, 897), (43, 1225, 45), (897, 723, 1234), (723, 897, 813), (48, 49, 912), (51, 52, 53), (52, 51, 54), (51, 53, 55), (22, 54, 20), (54, 22, 52), (55, 48, 51), (48, 55, 49), (942, 973, 983), (973, 942, 943), (943, 819, 973), (915, 943, 916), (943, 915, 819), (699, 693, 700), (859, 693, 699), (693, 859, 729), (922, 923, 859), (700, 694, 817), (694, 700, 693), (1083, 73, 74), (75, 1201, 1187), (1201, 75, 76), (738, 931, 1094), (931, 738, 734), (784, 865, 80), (81, 710, 83), (710, 81, 84), (985, 1035, 984), (1035, 985, 781), (984, 1035, 1034), (81, 780, 985), (780, 81, 83), (86, 87, 1273), (35, 848, 783), (848, 35, 849), (1252, 90, 91), (23, 841, 21), (841, 23, 687), (687, 840, 841), (840, 687, 686), (94, 983, 724), (983, 94, 942), (819, 915, 820), (1104, 871, 9), (871, 1104, 872), (920, 100, 921), (962, 100, 920), (100, 962, 10), (921, 74, 73), (74, 921, 100), (1094, 1240, 1255), (1240, 1094, 931), (1255, 76, 75), (76, 1255, 1240), (80, 865, 737), (84, 784, 711), (784, 84, 865), (710, 84, 711), (105, 1115, 1116), (105, 1222, 1115), (1222, 105, 896), (1112, 1157, 110), (109, 1111, 111), (112, 88, 1153), (89, 1237, 115), (44, 115, 1237), (116, 923, 117), (923, 116, 859), (699, 922, 859), (5, 722, 721), (722, 5, 116), (117, 722, 116), (813, 724, 723), (724, 813, 94), (834, 1052, 6), (1052, 835, 915), (835, 1052, 834), (820, 915, 835), (817, 1140, 818), (1140, 817, 694), (818, 872, 1104), (872, 818, 1140), (1157, 1116, 110), (1116, 1157, 105), (1202, 730, 66), (730, 1202, 1029), (32, 1029, 1202), (1029, 32, 27), (1051, 32, 1202), (1051, 1106, 32), (7, 1106, 1051), (7, 1198, 1106), (917, 7, 61), (7, 917, 1198), (4, 1198, 917), (1198, 4, 3), (1154, 124, 45), (1153, 123, 112), (59, 1, 736), (1, 59, 77), (56, 77, 59), (814, 102, 56), (102, 814, 1239), (1239, 47, 15), (42, 15, 47), (39, 13, 42), (13, 39, 17), (997, 17, 39), (1156, 765, 997), (1114, 38, 1156), (38, 1114, 91), (86, 91, 1114), (1252, 1273, 114), (1186, 114, 1273), (45, 114, 1186), (114, 45, 1225), (91, 86, 1252), (45, 1186, 1154), (1273, 1252, 86), (765, 1156, 38), (17, 997, 765), (15, 42, 13), (47, 1239, 814), (77, 56, 102), (59, 736, 62), (678, 757, 803), (757, 678, 758), (758, 679, 873), (1184, 873, 679), (132, 874, 1184), (758, 678, 679), (803, 134, 678), (134, 803, 790), (873, 1184, 874), (874, 132, 136), (864, 136, 132), (136, 864, 138), (139, 138, 864), (138, 139, 140), (141, 140, 139), (140, 141, 142), (1014, 142, 141), (142, 1014, 144), (866, 144, 1014), (866, 146, 144), (761, 146, 866), (146, 761, 911), (64, 24, 29), (70, 29, 93), (121, 93, 1189), (98, 1189, 1274), (12, 1274, 1178), (1192, 1178, 1130), (1193, 1130, 1129), (1200, 1129, 911), (762, 911, 761), (1082, 911, 762), (1082, 762, 1127), (1200, 911, 1082), (1129, 1200, 1193), (1130, 1193, 1192), (1178, 1192, 12), (1274, 12, 98), (1189, 98, 121), (93, 121, 70), (29, 70, 64), (24, 64, 1028), (1028, 64, 67), (1126, 924, 152), (1000, 1037, 155), (156, 755, 924), (1031, 155, 1207), (156, 756, 755), (155, 1031, 1000), (156, 1001, 756), (1037, 1000, 1001), (1127, 162, 1082), (163, 162, 1127), (164, 163, 165), (163, 164, 162), (1011, 165, 1025), (165, 1011, 164), (168, 1025, 169), (152, 169, 1126), (1025, 168, 1011), (924, 1126, 1144), (924, 1144, 171), (924, 171, 156), (169, 152, 168), (1001, 156, 1037), (172, 946, 1171), (946, 172, 763), (43, 45, 831), (895, 832, 831), (832, 895, 733), (895, 831, 45), (1218, 1263, 1262), (1263, 1218, 746), (1006, 1262, 903), (746, 1218, 1219), (1262, 1006, 1218), (747, 1219, 986), (1219, 747, 746), (188, 712, 708), (712, 188, 799), (192, 887, 1175), (195, 887, 192), (887, 195, 1118), (887, 197, 1175), (887, 1073, 197), (888, 1073, 887), (1073, 888, 1152), (201, 951, 203), (951, 201, 1022), (860, 976, 882), (976, 860, 977), (750, 1251, 751), (785, 1251, 750), (1277, 1251, 785), (697, 1251, 1277), (698, 1251, 697), (1023, 698, 802), (698, 1023, 1251), (979, 1023, 802), (918, 1023, 979), (946, 918, 885), (946, 885, 886), (946, 886, 1171), (918, 946, 1023), (751, 799, 188), (1251, 799, 751), (799, 1251, 1173), (223, 1245, 225), (891, 1245, 223), (1245, 891, 713), (228, 1245, 1059), (1245, 228, 225), (1059, 1007, 231), (1007, 1059, 1245), (232, 713, 233), (709, 713, 232), (712, 709, 708), (709, 712, 713), (235, 713, 891), (236, 713, 235), (713, 236, 233), (838, 770, 771), (770, 838, 1040), (770, 1040, 241), (241, 888, 770), (888, 241, 1152), (838, 242, 1040), (838, 684, 242), (838, 685, 684), (838, 716, 685), (838, 739, 716), (870, 739, 838), (739, 870, 740), (952, 1022, 905), (1022, 952, 951), (1022, 906, 905), (1022, 1118, 906), (1118, 1022, 887), (960, 1219, 961), (1219, 960, 986), (254, 255, 961), (254, 961, 1219), (255, 254, 256), (1230, 256, 254), (256, 1230, 775), (259, 998, 925), (998, 259, 1085), (998, 829, 925), (998, 830, 829), (830, 998, 1018), (266, 267, 949), (267, 266, 269), (883, 795, 272), (884, 795, 883), (860, 884, 977), (884, 860, 795), (725, 795, 726), (749, 795, 725), (795, 749, 272), (893, 958, 279), (958, 893, 796), (1002, 974, 975), (1002, 284, 974), (1002, 285, 284), (1003, 285, 1002), (285, 1003, 287), (287, 1003, 1043), (882, 1062, 1077), (1062, 882, 1039), (1039, 882, 976), (1003, 850, 1043), (1062, 850, 1003), (850, 1062, 851), (851, 1062, 776), (776, 1062, 777), (777, 1062, 810), (810, 1062, 1039), (1230, 203, 775), (203, 1230, 201), (999, 1085, 298), (1085, 999, 998), (299, 1249, 682), (1249, 299, 720), (967, 683, 682), (967, 682, 1249), (683, 967, 963), (306, 963, 967), (963, 306, 1079), (306, 298, 1079), (298, 306, 999), (1212, 1018, 1213), (310, 1018, 1212), (1018, 310, 830), (1018, 311, 1213), (1018, 950, 311), (266, 950, 1018), (950, 266, 949), (313, 815, 843), (996, 313, 760), (996, 760, 318), (996, 318, 319), (996, 319, 320), (996, 320, 769), (313, 996, 815), (816, 172, 826), (172, 816, 763), (269, 996, 769), (269, 769, 267), (996, 269, 1149), (279, 846, 933), (846, 279, 958), (327, 796, 328), (726, 796, 327), (796, 726, 795), (894, 796, 893), (796, 894, 328), (330, 331, 1137), (331, 330, 714), (846, 1137, 933), (714, 330, 1249), (1137, 846, 330), (715, 1249, 720), (1249, 715, 714), (45, 1206, 895), (1206, 45, 124), (1002, 895, 1206), (895, 1002, 975), (231, 1006, 903), (1006, 231, 1007), (870, 875, 740), (870, 842, 875), (832, 842, 870), (842, 832, 676), (676, 832, 677), (677, 832, 733), (1163, 816, 826), (341, 816, 1163), (342, 816, 341), (815, 342, 1075), (815, 1075, 843), (342, 815, 816), (198, 200, 1060), (344, 282, 1005), (282, 344, 176), (1041, 345, 1060), (345, 1041, 243), (346, 347, 348), (349, 350, 351), (307, 1078, 305), (326, 332, 932), (825, 174, 221), (352, 353, 354), (176, 283, 282), (355, 356, 357), (358, 1266, 333), (1266, 358, 359), (904, 184, 181), (212, 360, 213), (360, 212, 361), (323, 825, 340), (362, 1164, 363), (1164, 362, 1195), (249, 364, 774), (364, 249, 250), (365, 180, 182), (180, 365, 347), (354, 774, 364), (360, 361, 366), (367, 312, 768), (312, 367, 1197), (339, 344, 338), (344, 339, 176), (368, 369, 370), (251, 196, 1117), (358, 371, 359), (262, 1069, 1078), (321, 1026, 768), (264, 1081, 263), (372, 292, 293), (372, 1042, 292), (1042, 372, 1101), (349, 1069, 261), (1069, 349, 1078), (346, 1142, 904), (1142, 346, 1194), (361, 209, 754), (209, 361, 212), (288, 292, 1042), (368, 273, 270), (273, 368, 206), (186, 187, 252), (1142, 229, 904), (373, 374, 354), (355, 357, 345), (246, 248, 336), (359, 375, 376), (178, 176, 339), (291, 206, 296), (377, 1227, 301), (358, 1227, 377), (358, 334, 1227), (334, 358, 333), (268, 768, 312), (349, 1081, 308), (1081, 349, 263), (263, 349, 261), (209, 211, 754), (218, 217, 215), (362, 343, 1195), (343, 362, 759), (759, 362, 317), (378, 317, 362), (317, 378, 1008), (378, 362, 379), (377, 380, 381), (350, 382, 383), (360, 214, 213), (214, 360, 384), (384, 218, 215), (384, 215, 214), (218, 384, 219), (365, 352, 385), (352, 365, 353), (754, 190, 234), (361, 234, 1188), (234, 361, 754), (1155, 353, 253), (353, 1155, 354), (186, 365, 182), (186, 353, 365), (252, 353, 186), (353, 252, 253), (251, 364, 250), (1117, 364, 251), (364, 1117, 1248), (774, 202, 249), (386, 387, 344), (338, 387, 337), (387, 338, 344), (198, 345, 1072), (345, 198, 1060), (1060, 240, 1041), (302, 1227, 334), (315, 343, 759), (362, 363, 388), (368, 296, 206), (296, 368, 295), (389, 276, 376), (276, 389, 1280), (378, 379, 382), (362, 388, 390), (362, 390, 379), (350, 367, 382), (367, 378, 382), (380, 349, 351), (1078, 349, 380), (363, 384, 388), (384, 220, 219), (220, 384, 363), (388, 384, 391), (361, 392, 366), (346, 892, 1265), (346, 1265, 1194), (892, 346, 1244), (392, 346, 348), (892, 226, 1265), (346, 904, 347), (181, 347, 904), (347, 181, 180), (1053, 258, 774), (1053, 354, 1155), (354, 1053, 774), (1005, 372, 344), (372, 1005, 1101), (372, 386, 344), (386, 393, 387), (394, 395, 387), (1072, 357, 194), (357, 1072, 345), (1248, 357, 364), (357, 1248, 194), (394, 355, 395), (246, 387, 245), (336, 387, 246), (387, 336, 337), (270, 389, 368), (389, 270, 1280), (370, 295, 368), (295, 370, 294), (377, 304, 380), (304, 377, 301), (380, 305, 1078), (305, 380, 304), (363, 340, 825), (340, 363, 1164), (363, 221, 220), (221, 363, 825), (367, 1026, 1009), (1026, 367, 768), (378, 1009, 1008), (1009, 378, 367), (275, 1057, 274), (376, 1057, 1282), (376, 274, 1057), (274, 376, 276), (208, 273, 206), (375, 396, 389), (376, 375, 389), (350, 1197, 367), (1197, 350, 309), (350, 308, 309), (308, 350, 349), (391, 384, 397), (398, 392, 348), (366, 392, 398), (347, 365, 385), (293, 370, 372), (370, 293, 294), (369, 399, 370), (245, 395, 244), (395, 245, 387), (373, 364, 357), (373, 354, 364), (243, 395, 345), (395, 243, 244), (355, 345, 395), (359, 376, 932), (359, 332, 1266), (332, 359, 932), (380, 400, 381), (350, 383, 351), (397, 360, 366), (384, 360, 397), (1244, 392, 1205), (392, 1244, 346), (392, 1188, 1205), (1188, 392, 361), (374, 352, 354), (401, 347, 385), (348, 347, 401), (370, 399, 372), (391, 390, 388), (397, 390, 391), (397, 379, 390), (366, 379, 397), (366, 382, 379), (398, 382, 366), (398, 383, 382), (348, 383, 398), (348, 351, 383), (401, 351, 348), (401, 400, 351), (385, 400, 401), (385, 381, 400), (352, 381, 385), (352, 371, 381), (374, 371, 352), (374, 402, 371), (373, 402, 374), (373, 375, 402), (356, 375, 373), (356, 396, 375), (355, 396, 356), (355, 369, 396), (394, 369, 355), (394, 399, 369), (393, 399, 394), (393, 403, 399), (403, 393, 386), (393, 394, 387), (356, 373, 357), (371, 402, 359), (402, 375, 359), (371, 377, 381), (377, 371, 358), (277, 932, 329), (376, 329, 932), (329, 376, 1282), (380, 351, 400), (396, 369, 389), (389, 369, 368), (399, 403, 372), (403, 386, 372), (19, 1015, 1151), (37, 1015, 19), (1015, 37, 853), (1183, 899, 50), (1233, 899, 1183), (899, 1233, 1261), (404, 405, 406), (1063, 1174, 878), (1228, 1063, 410), (1063, 1228, 1174), (1228, 410, 411), (126, 412, 1070), (128, 412, 126), (412, 128, 414), (414, 128, 415), (416, 1090, 674), (416, 674, 675), (956, 675, 988), (422, 988, 989), (1272, 989, 425), (1090, 416, 426), (427, 425, 428), (675, 956, 416), (988, 422, 956), (989, 1272, 422), (425, 427, 1272), (427, 428, 987), (844, 839, 405), (839, 844, 432), (432, 845, 837), (867, 837, 845), (844, 405, 995), (432, 844, 845), (837, 867, 437), (1095, 437, 867), (437, 1095, 1172), (440, 1172, 1095), (441, 1172, 440), (1172, 441, 1100), (786, 86, 1114), (786, 1114, 1113), (86, 786, 87), (87, 786, 987), (444, 405, 908), (446, 695, 1031), (448, 987, 449), (1242, 772, 773), (1242, 807, 772), (429, 807, 1242), (807, 429, 1124), (680, 158, 1048), (681, 158, 680), (153, 681, 457), (681, 153, 158), (458, 405, 1217), (460, 405, 461), (823, 463, 439), (823, 464, 463), (823, 948, 464), (466, 948, 823), (948, 466, 1135), (828, 439, 463), (1047, 439, 828), (1161, 1047, 1044), (1047, 1161, 439), (803, 471, 778), (473, 1161, 1044), (941, 1161, 473), (434, 941, 475), (941, 434, 1161), (466, 856, 1135), (466, 857, 856), (938, 857, 466), (857, 938, 479), (1204, 690, 691), (1204, 1275, 690), (1031, 1275, 1204), (484, 1031, 1207), (485, 1031, 484), (1275, 1031, 485), (803, 791, 790), (803, 748, 791), (803, 744, 748), (489, 744, 803), (744, 489, 490), (490, 489, 1210), (492, 166, 944), (166, 492, 1010), (494, 1010, 492), (1004, 1010, 494), (909, 1010, 1004), (497, 1064, 1065), (787, 1064, 497), (909, 787, 1010), (910, 787, 909), (1166, 787, 910), (1064, 787, 1166), (803, 503, 504), (505, 987, 732), (507, 800, 987), (507, 500, 800), (507, 987, 500), (929, 705, 706), (705, 929, 1050), (510, 1177, 511), (1177, 510, 1105), (1148, 1105, 510), (1238, 1105, 1148), (907, 1238, 514), (459, 515, 1159), (907, 515, 459), (1238, 907, 1105), (515, 907, 514), (1260, 899, 1261), (1281, 899, 1260), (1176, 899, 1281), (899, 1176, 898), (92, 898, 1176), (30, 898, 92), (26, 898, 30), (25, 898, 26), (31, 898, 25), (85, 898, 31), (34, 898, 85), (33, 898, 34), (1180, 898, 33), (1250, 1180, 82), (1250, 82, 104), (1250, 104, 79), (1250, 79, 1045), (1250, 78, 103), (1015, 1150, 1151), (1015, 14, 1150), (1015, 1199, 14), (1250, 1199, 1015), (1199, 1250, 103), (1180, 1250, 898), (0, 1250, 1045), (2, 1250, 0), (78, 1250, 2), (444, 517, 405), (517, 1217, 405), (1217, 517, 444), (461, 405, 409), (130, 415, 128), (415, 130, 703), (703, 130, 704), (1216, 411, 1131), (1216, 1131, 704), (1216, 704, 130), (411, 1216, 1228), (1086, 1215, 1158), (445, 1086, 1087), (1086, 445, 1215), (445, 1087, 524), (133, 525, 1071), (1017, 525, 133), (525, 1017, 926), (926, 1017, 927), (908, 405, 460), (803, 778, 489), (503, 462, 901), (462, 503, 803), (439, 902, 823), (902, 439, 442), (530, 478, 803), (500, 987, 786), (1050, 868, 705), (1050, 1016, 868), (1050, 1165, 1016), (420, 1165, 1050), (1165, 420, 534), (869, 705, 868), (1102, 705, 869), (855, 1102, 1088), (1102, 855, 705), (732, 987, 728), (429, 1125, 1124), (731, 1125, 429), (1125, 731, 1257), (1257, 731, 1068), (543, 153, 457), (161, 543, 1190), (543, 161, 153), (161, 1190, 1191), (1256, 1134, 1179), (1134, 1256, 547), (1179, 670, 1256), (1179, 671, 670), (804, 671, 1179), (671, 804, 833), (804, 1279, 833), (552, 1279, 804), (1279, 552, 1247), (554, 449, 987), (554, 801, 449), (554, 987, 801), (97, 1084, 1010), (1084, 11, 99), (1084, 1103, 11), (1084, 97, 1103), (1010, 122, 97), (1010, 71, 122), (1010, 65, 71), (1010, 63, 65), (1010, 68, 63), (1010, 69, 68), (1010, 1271, 69), (1010, 118, 1271), (1010, 8, 118), (787, 8, 1010), (8, 787, 1033), (1033, 787, 119), (119, 787, 120), (787, 58, 57), (120, 787, 96), (787, 60, 96), (787, 57, 60), (58, 787, 95), (787, 46, 95), (443, 46, 787), (46, 443, 40), (40, 443, 41), (41, 443, 106), (1146, 955, 898), (955, 1146, 556), (898, 557, 1146), (898, 861, 557), (898, 862, 861), (1250, 862, 898), (1250, 797, 862), (1250, 798, 797), (1250, 562, 798), (1267, 562, 1250), (562, 1267, 964), (458, 564, 405), (564, 406, 405), (406, 564, 458), (1017, 966, 927), (1105, 966, 1017), (566, 1105, 1066), (966, 1105, 566), (793, 445, 524), (907, 793, 1067), (907, 1066, 1105), (793, 907, 445), (1066, 907, 1067), (130, 718, 1216), (130, 719, 718), (130, 572, 719), (130, 573, 572), (133, 573, 130), (573, 133, 1071), (1220, 1216, 718), (575, 1216, 1220), (1235, 1216, 575), (1215, 1235, 1158), (1235, 1215, 1216), (939, 1122, 836), (939, 578, 1122), (741, 939, 127), (939, 741, 578), (580, 836, 1122), (811, 836, 580), (836, 811, 431), (812, 431, 811), (879, 431, 812), (1174, 879, 878), (879, 1174, 431), (127, 742, 741), (127, 982, 742), (126, 982, 127), (982, 126, 1070), (938, 586, 479), (939, 586, 938), (889, 939, 890), (914, 939, 889), (586, 939, 914), (919, 434, 475), (836, 919, 752), (919, 836, 434), (753, 836, 752), (890, 836, 753), (836, 890, 939), (1154, 1206, 124), (701, 1154, 113), (701, 113, 1273), (594, 1273, 87), (1154, 701, 1206), (1273, 594, 701), (87, 595, 594), (87, 1054, 595), (87, 1055, 1054), (806, 987, 428), (1092, 987, 806), (1253, 987, 1092), (601, 987, 1253), (1055, 987, 601), (987, 1055, 87), (405, 788, 995), (405, 789, 788), (405, 1223, 789), (405, 605, 1223), (405, 606, 605), (90, 606, 405), (90, 607, 606), (90, 608, 607), (90, 609, 608), (1252, 609, 90), (609, 1252, 930), (1226, 930, 1252), (1225, 930, 1226), (831, 1225, 43), (1225, 831, 930), (38, 404, 36), (91, 404, 38), (90, 404, 91), (404, 90, 405), (1204, 446, 1031), (508, 537, 1031), (508, 858, 707), (858, 508, 1031), (424, 1278, 1032), (424, 794, 1278), (773, 424, 1242), (424, 773, 794), (1049, 1032, 1278), (1048, 1032, 1049), (1032, 1048, 158), (506, 1068, 731), (1068, 506, 1019), (1019, 506, 936), (160, 1191, 937), (160, 937, 936), (160, 936, 506), (1191, 160, 161), (506, 880, 160), (506, 881, 880), (506, 621, 881), (506, 622, 621), (539, 622, 506), (622, 539, 623), (782, 160, 880), (688, 160, 782), (689, 160, 688), (157, 689, 993), (689, 157, 160), (801, 987, 800), (628, 552, 1108), (552, 628, 1247), (497, 1108, 552), (1108, 497, 1065), (1134, 945, 166), (1134, 981, 945), (981, 1134, 547), (166, 945, 944), (443, 107, 106), (443, 1136, 107), (1136, 443, 108), (1084, 1185, 72), (1084, 101, 1185), (101, 1084, 99), (964, 1267, 965), (459, 965, 1267), (1160, 459, 1159), (965, 459, 1160), (955, 822, 1177), (822, 955, 556), (635, 1177, 822), (1177, 635, 511), (803, 504, 471), (824, 462, 803), (478, 824, 803), (696, 858, 1031), (695, 696, 1031), (728, 987, 448), (539, 1056, 623), (727, 1056, 539), (1056, 727, 1246), (1246, 727, 1162), (640, 157, 993), (151, 640, 641), (640, 151, 157), (151, 641, 642), (727, 954, 1162), (804, 954, 727), (672, 804, 673), (954, 804, 672), (876, 151, 642), (1179, 876, 877), (1179, 673, 804), (876, 1179, 151), (673, 1179, 877), (957, 808, 809), (424, 808, 957), (1167, 424, 651), (900, 424, 1167), (808, 424, 900), (934, 1133, 935), (1032, 934, 656), (934, 1032, 1133), (657, 1032, 656), (651, 1032, 657), (1032, 651, 424), (1089, 855, 1088), (1258, 855, 1089), (1133, 1258, 935), (1258, 1133, 855), (420, 1109, 534), (420, 661, 1109), (957, 661, 420), (661, 957, 809), (654, 613, 1031), (537, 654, 1031), (1243, 1119, 1076), (1119, 1243, 1169), (147, 173, 764), (147, 216, 173), (147, 210, 216), (210, 147, 222), (610, 237, 239), (610, 247, 237), (610, 177, 247), (177, 610, 175), (1061, 1080, 150), (1080, 1061, 597), (438, 745, 1096), (745, 438, 488), (418, 692, 481), (692, 418, 1091), (1169, 143, 1119), (143, 1169, 1170), (1097, 745, 1211), (745, 1097, 1096), (322, 149, 148), (314, 149, 322), (316, 149, 314), (149, 316, 324), (289, 593, 290), (286, 593, 289), (281, 593, 286), (593, 281, 335), (483, 418, 481), (418, 483, 419), (1058, 805, 154), (805, 1058, 598), (150, 600, 170), (600, 150, 1080), (1013, 167, 1024), (167, 1013, 596), (593, 207, 290), (702, 207, 593), (207, 702, 205), (325, 702, 847), (278, 702, 325), (280, 702, 278), (271, 702, 280), (205, 702, 271), (1182, 149, 324), (149, 1182, 1128), (1181, 1128, 1182), (265, 1128, 1181), (260, 1128, 265), (297, 1128, 260), (968, 1128, 297), (1128, 968, 303), (1132, 257, 1229), (1132, 1268, 257), (1132, 204, 1268), (1132, 193, 204), (1132, 199, 193), (1132, 238, 199), (610, 238, 1132), (238, 610, 239), (191, 147, 145), (147, 191, 222), (145, 189, 191), (145, 227, 189), (145, 224, 227), (145, 230, 224), (145, 183, 230), (183, 145, 179), (603, 129, 602), (129, 603, 131), (602, 125, 436), (125, 602, 129), (433, 487, 435), (487, 433, 486), (433, 135, 486), (430, 135, 433), (135, 430, 1121), (435, 488, 438), (488, 435, 487), (1208, 421, 1276), (421, 1208, 423), (303, 1024, 1128), (300, 1024, 303), (1013, 300, 847), (1013, 847, 702), (300, 1013, 1024), (143, 179, 145), (143, 185, 179), (1170, 185, 143), (185, 1170, 1229), (1229, 1170, 1132), (1243, 137, 1224), (137, 1243, 1076), (604, 131, 603), (131, 604, 863), (1224, 863, 604), (863, 1224, 137), (436, 1121, 430), (1121, 436, 125), (154, 1270, 1038), (1270, 154, 805), (159, 423, 1208), (1270, 159, 1038), (159, 1270, 423), (596, 1061, 167), (1061, 596, 597), (1236, 598, 1058), (598, 1236, 599), (170, 599, 1236), (599, 170, 600), (1276, 419, 483), (419, 1276, 421), (1099, 1168, 529), (1099, 1139, 1168), (1099, 1138, 1139), (1099, 472, 1138), (1098, 472, 1099), (472, 1098, 779), (779, 1098, 491), (611, 928, 509), (636, 928, 611), (447, 928, 636), (1203, 928, 447), (417, 1203, 480), (417, 480, 482), (1203, 417, 928), (627, 662, 994), (662, 627, 626), (662, 637, 638), (620, 913, 662), (647, 662, 645), (619, 620, 662), (970, 662, 969), (662, 970, 637), (662, 643, 644), (1093, 662, 646), (662, 1093, 1036), (624, 662, 625), (625, 662, 626), (913, 969, 662), (639, 662, 638), (662, 639, 643), (662, 644, 645), (646, 662, 647), (994, 662, 1036), (619, 662, 624), (631, 663, 630), (499, 663, 629), (663, 499, 498), (549, 550, 663), (495, 663, 496), (548, 663, 546), (980, 663, 631), (663, 980, 546), (553, 663, 551), (663, 553, 1107), (663, 502, 501), (1232, 663, 1143), (549, 663, 548), (550, 551, 663), (1107, 629, 663), (663, 498, 502), (663, 501, 496), (1143, 663, 495), (493, 663, 1232), (663, 493, 630), (456, 664, 717), (664, 540, 541), (451, 664, 614), (664, 451, 450), (545, 664, 618), (664, 545, 544), (452, 453, 664), (612, 664, 615), (664, 616, 617), (1020, 664, 544), (450, 452, 664), (664, 453, 540), (612, 614, 664), (455, 664, 454), (664, 455, 615), (454, 664, 456), (664, 542, 616), (542, 664, 541), (618, 664, 617), (717, 664, 1020), (658, 665, 659), (665, 648, 652), (959, 665, 972), (665, 650, 971), (532, 533, 665), (535, 665, 536), (538, 665, 658), (665, 538, 536), (531, 665, 535), (653, 665, 959), (660, 1110, 665), (1209, 665, 533), (665, 1209, 660), (665, 652, 650), (972, 665, 971), (655, 665, 653), (665, 655, 659), (531, 532, 665), (649, 665, 1110), (665, 649, 648), (527, 666, 1012), (666, 522, 576), (522, 666, 521), (567, 569, 666), (666, 570, 571), (1074, 666, 565), (528, 666, 527), (666, 528, 565), (666, 792, 523), (792, 666, 568), (666, 1221, 574), (1241, 666, 743), (1074, 567, 666), (569, 568, 666), (523, 521, 666), (666, 576, 1221), (666, 574, 570), (743, 666, 571), (526, 666, 1241), (666, 526, 1012), (821, 667, 634), (667, 821, 555), (667, 632, 633), (560, 561, 667), (667, 513, 512), (559, 560, 667), (667, 563, 632), (563, 667, 953), (667, 1269, 1254), (1264, 667, 1147), (667, 1264, 1196), (558, 667, 1046), (1046, 667, 555), (561, 953, 667), (667, 516, 1269), (516, 667, 633), (667, 1254, 513), (1147, 667, 512), (634, 667, 1196), (558, 559, 667), (1120, 668, 413), (668, 408, 583), (992, 668, 520), (668, 992, 991), (668, 577, 1123), (991, 407, 668), (518, 519, 668), (668, 581, 1259), (581, 668, 582), (585, 668, 584), (407, 408, 668), (519, 520, 668), (1231, 668, 1141), (668, 1231, 518), (1141, 668, 1120), (668, 583, 582), (668, 1259, 577), (579, 668, 1123), (668, 579, 584), (413, 668, 585), (669, 1214, 1145), (1214, 669, 477), (669, 474, 940), (669, 827, 947), (592, 591, 669), (587, 588, 669), (465, 669, 947), (587, 669, 589), (589, 669, 1145), (669, 469, 468), (669, 467, 476), (467, 669, 465), (1021, 669, 590), (669, 1021, 474), (470, 669, 940), (669, 470, 469), (669, 468, 827), (477, 669, 476), (591, 590, 669), (588, 592, 669)])
me_building4.polygons.foreach_set('use_smooth', [True] * 1336)
me_building4.polygons.foreach_set('material_index', [2, 2, 2, 2, 2, 2, 2, 2, 2, 2, 2, 2, 2, 2, 2, 2, 2, 2, 2, 2, 2, 2, 0, 2, 2, 0, 2, 2, 2, 2, 2, 2, 2, 2, 2, 2, 2, 2, 2, 2, 2, 2, 2, 2, 2, 2, 2, 2, 2, 2, 2, 2, 2, 2, 2, 2, 2, 2, 2, 2, 0, 2, 0, 0, 2, 2, 2, 2, 2, 2, 2, 2, 2, 2, 2, 2, 2, 2, 2, 2, 2, 2, 2, 2, 2, 2, 2, 2, 2, 2, 0, 0, 0, 0, 2, 2, 2, 2, 2, 2, 2, 2, 2, 2, 2, 2, 2, 2, 2, 2, 0, 2, 2, 2, 2, 2, 2, 2, 2, 2, 2, 2, 2, 2, 0, 0, 2, 2, 2, 2, 2, 2, 2, 2, 2, 2, 2, 0, 0, 0, 0, 0, 0, 0, 0, 0, 0, 2, 2, 2, 2, 2, 2, 0, 0, 0, 0, 0, 0, 0, 0, 0, 0, 0, 0, 0, 0, 0, 0, 0, 0, 0, 0, 0, 0, 2, 2, 2, 2, 2, 2, 2, 2, 0, 0, 0, 2, 2, 2, 2, 2, 2, 2, 2, 2, 2, 0, 0, 0, 0, 0, 0, 0, 0, 0, 0, 0, 0, 0, 0, 0, 0, 0, 0, 0, 0, 0, 0, 2, 2, 0, 2, 2, 0, 2, 2, 2, 2, 2, 2, 2, 2, 2, 2, 2, 2, 2, 2, 2, 2, 2, 2, 2, 2, 2, 2, 2, 2, 2, 2, 2, 2, 2, 2, 2, 2, 2, 2, 2, 0, 2, 2, 2, 2, 2, 2, 2, 2, 2, 2, 2, 2, 2, 2, 0, 2, 2, 2, 2, 2, 2, 2, 2, 2, 2, 2, 2, 2, 2, 2, 2, 2, 2, 2, 2, 2, 2, 2, 2, 2, 2, 2, 2, 2, 2, 2, 2, 2, 2, 2, 2, 2, 2, 2, 2, 2, 2, 2, 2, 2, 0, 2, 2, 2, 2, 2, 2, 2, 2, 2, 2, 2, 2, 2, 2, 2, 2, 2, 2, 2, 2, 2, 2, 2, 2, 2, 2, 2, 2, 2, 2, 2, 2, 2, 2, 2, 2, 2, 2, 2, 2, 0, 2, 2, 2, 2, 2, 2, 2, 2, 2, 2, 2, 2, 2, 2, 0, 0, 2, 2, 2, 2, 2, 2, 2, 2, 2, 2, 2, 2, 2, 2, 2, 2, 2, 2, 2, 2, 2, 2, 2, 2, 2, 2, 2, 2, 2, 2, 2, 2, 2, 2, 2, 2, 2, 2, 2, 2, 2, 2, 2, 2, 2, 2, 2, 2, 2, 2, 2, 2, 2, 2, 2, 2, 2, 2, 2, 2, 2, 2, 2, 2, 2, 2, 2, 2, 2, 2, 2, 2, 2, 2, 2, 2, 2, 2, 2, 2, 2, 2, 2, 2, 2, 2, 2, 2, 2, 2, 2, 2, 2, 2, 2, 2, 2, 2, 2, 2, 2, 2, 2, 2, 2, 2, 2, 2, 2, 2, 2, 2, 2, 2, 2, 2, 2, 2, 2, 2, 2, 2, 2, 2, 2, 2, 2, 2, 2, 2, 2, 2, 2, 2, 2, 2, 2, 2, 2, 2, 2, 2, 2, 2, 2, 2, 2, 2, 2, 2, 2, 2, 2, 2, 2, 2, 2, 2, 2, 2, 2, 2, 2, 2, 2, 2, 2, 2, 2, 2, 2, 2, 2, 2, 2, 2, 2, 2, 2, 2, 2, 2, 2, 2, 2, 2, 2, 2, 2, 2, 2, 2, 2, 2, 2, 2, 2, 2, 2, 2, 2, 2, 2, 2, 2, 2, 2, 2, 2, 2, 2, 2, 2, 2, 2, 2, 2, 2, 2, 2, 2, 2, 2, 2, 2, 2, 2, 2, 2, 2, 2, 2, 2, 2, 2, 2, 2, 2, 2, 2, 2, 2, 2, 2, 2, 2, 2, 2, 2, 2, 2, 2, 2, 2, 2, 2, 2, 2, 0, 0, 0, 2, 2, 0, 0, 0, 0, 0, 0, 0, 0, 0, 0, 0, 0, 0, 0, 0, 0, 0, 0, 0, 0, 0, 0, 0, 0, 0, 0, 0, 0, 0, 0, 0, 0, 0, 0, 0, 0, 0, 0, 0, 0, 0, 0, 0, 0, 0, 0, 0, 0, 0, 0, 0, 0, 0, 0, 0, 0, 0, 0, 0, 0, 0, 0, 0, 0, 0, 0, 0, 0, 0, 0, 0, 0, 0, 0, 0, 0, 0, 0, 0, 0, 0, 0, 0, 0, 0, 0, 0, 0, 0, 0, 0, 0, 0, 0, 0, 0, 0, 0, 0, 0, 0, 0, 0, 0, 0, 0, 0, 0, 0, 0, 0, 0, 0, 0, 0, 0, 0, 0, 0, 0, 0, 0, 0, 0, 0, 0, 0, 0, 0, 0, 0, 0, 0, 0, 0, 0, 0, 0, 0, 0, 0, 0, 0, 0, 0, 0, 0, 0, 0, 0, 0, 0, 0, 0, 0, 0, 0, 0, 0, 0, 0, 0, 0, 0, 0, 0, 0, 0, 0, 0, 0, 0, 0, 0, 0, 0, 0, 0, 0, 0, 0, 0, 0, 0, 0, 0, 0, 0, 0, 0, 0, 0, 0, 0, 0, 0, 0, 0, 0, 0, 0, 0, 0, 0, 0, 0, 0, 0, 0, 0, 0, 0, 0, 0, 0, 0, 0, 0, 0, 0, 0, 0, 0, 0, 0, 0, 0, 0, 0, 0, 0, 0, 0, 0, 0, 0, 0, 0, 0, 0, 0, 0, 0, 0, 0, 0, 0, 0, 0, 0, 0, 0, 0, 0, 0, 0, 0, 0, 0, 0, 0, 0, 0, 0, 0, 0, 0, 0, 0, 0, 0, 0, 0, 0, 0, 0, 0, 0, 0, 0, 0, 0, 0, 0, 0, 0, 0, 0, 0, 0, 0, 0, 0, 0, 0, 0, 0, 0, 0, 0, 0, 0, 0, 0, 0, 0, 0, 0, 0, 0, 0, 0, 0, 0, 0, 0, 0, 0, 0, 0, 0, 0, 0, 0, 0, 0, 0, 0, 0, 0, 0, 0, 0, 0, 0, 0, 0, 0, 0, 0, 0, 0, 0, 0, 0, 0, 0, 0, 0, 0, 0, 0, 0, 0, 2, 2, 0, 0, 0, 0, 0, 0, 0, 0, 0, 0, 0, 0, 0, 0, 0, 0, 0, 0, 0, 0, 0, 0, 0, 0, 0, 0, 0, 0, 0, 0, 0, 0, 0, 0, 0, 0, 0, 0, 0, 0, 0, 0, 0, 0, 0, 0, 0, 0, 0, 0, 0, 0, 0, 0, 0, 0, 0, 0, 0, 0, 0, 0, 0, 0, 0, 0, 0, 0, 0, 0, 0, 0, 0, 0, 0, 0, 0, 0, 0, 0, 0, 0, 0, 0, 0, 0, 0, 0, 0, 0, 0, 0, 0, 0, 0, 0, 0, 0, 0, 0, 0, 0, 0, 0, 0, 0, 0, 0, 0, 0, 0, 0, 0, 0, 0, 0, 0, 0, 0, 0, 0, 0, 0, 0, 0, 0, 0, 0, 0, 0, 0, 0, 0, 0, 0, 0, 0, 0, 0, 0, 0, 0, 0, 0, 0, 0, 0, 0, 0, 0, 0, 0, 0, 0, 0, 0, 0, 0, 0, 0, 0, 0, 0, 0, 0, 0, 0, 0, 0, 0, 0, 0, 0, 0, 0, 0, 0, 0, 0, 1, 1, 1, 1, 1, 1, 1, 1, 1, 1, 1, 1, 1, 1, 1, 1, 1, 1, 1, 1, 1, 1, 1, 1, 1, 1, 1, 1, 1, 1, 1, 1, 1, 1, 1, 1, 1, 1, 1, 1, 1, 1, 1, 1, 1, 1, 1, 1, 1, 1, 1, 1, 1, 1, 1, 1, 1, 1, 1, 1, 1, 1, 1, 1, 1, 1, 1, 1, 1, 1, 1, 1, 1, 1, 1, 1, 1, 1, 1, 1, 1, 1, 1, 1, 1, 1, 1, 1, 1, 1, 1, 1, 1, 1, 1, 1, 1, 1, 1, 1, 1, 1, 1, 1, 1, 1, 1, 1, 1, 1, 1, 1, 1, 1, 1, 1, 1, 1, 1, 1, 1, 1, 1, 1, 1, 1, 1, 1, 1, 1, 1, 1, 1, 1, 1, 1, 1, 1, 1, 1, 1, 1, 1, 1, 1, 1, 1, 1, 1, 1, 1, 1, 1, 1, 1, 1, 1, 1, 1, 1])
me_building4.materials.append(mat_material_006)
me_building4.materials.append(mat_material_007)
me_building4.materials.append(mat_material_008)
me_building4.use_remesh_preserve_volume = False
me_building4.use_remesh_preserve_attributes = False
me_building4.use_mirror_vertex_groups = False
me_building4.update()

# ---- objects
ob_building4 = bpy.data.objects.new('Building4', me_building4)
ob_lamp = bpy.data.objects.new('Lamp', light_lamp)
ob_camera = bpy.data.objects.new('Camera', cam_camera)

# ---- transforms, parenting, visibility, modifiers, constraints
ob_building4.location = (0.0, 0.0, 0.0)
ob_building4.rotation_euler = (0.0, -0.0, 1.197)
ob_building4.scale = (0.08136, 0.08136, 0.08136)
ob_building4.lineart.crease_threshold = 0.0
ob_lamp.location = (-2.0, -4.0, 8.0)
ob_lamp.rotation_euler = (0.6503, 0.05522, 1.866)
ob_lamp.lock_rotations_4d = False
ob_lamp.empty_display_type = 'ARROWS'
ob_lamp.color = (0.0, 0.0, 0.0, 0.0)
ob_lamp.lineart.crease_threshold = 0.0
ob_camera.location = (0.0, -5.0, 8.333)
ob_camera.rotation_euler = (0.5236, 0.0, 0.0)
ob_camera.lock_rotations_4d = False
ob_camera.empty_display_type = 'ARROWS'
ob_camera.color = (0.0, 0.0, 0.0, 0.0)
ob_camera.display_type = 'WIRE'
ob_camera.lineart.crease_threshold = 0.0

# ---- collection membership
col_collection_1.objects.link(ob_building4)
col_collection_1.objects.link(ob_lamp)
col_collection_1.objects.link(ob_camera)

# ---- scene / render settings (as saved in the file)
scene.camera = ob_camera
scene.frame_start = 0; scene.frame_end = 359; scene.frame_set(360)
scene.render.engine = 'BLENDER_EEVEE_NEXT'
scene.render.resolution_x = 800
scene.render.resolution_y = 800
scene.render.resolution_percentage = 50
scene.render.dither_intensity = 0.0
scene.render.film_transparent = True
scene.cycles.use_denoising = False
scene.cycles.samples = 10
scene.cycles.sampling_pattern = 'TABULATED_SOBOL'
scene.cycles.light_sampling_threshold = 0.0
scene.cycles.use_adaptive_sampling = False
scene.cycles.use_light_tree = False
scene.cycles.blur_glossy = 0.0
scene.cycles.pixel_filter_type = 'GAUSSIAN'
scene.cycles.sample_clamp_indirect = 0.0
scene.view_settings.view_transform = 'Standard'
bpy.context.view_layer.update()
